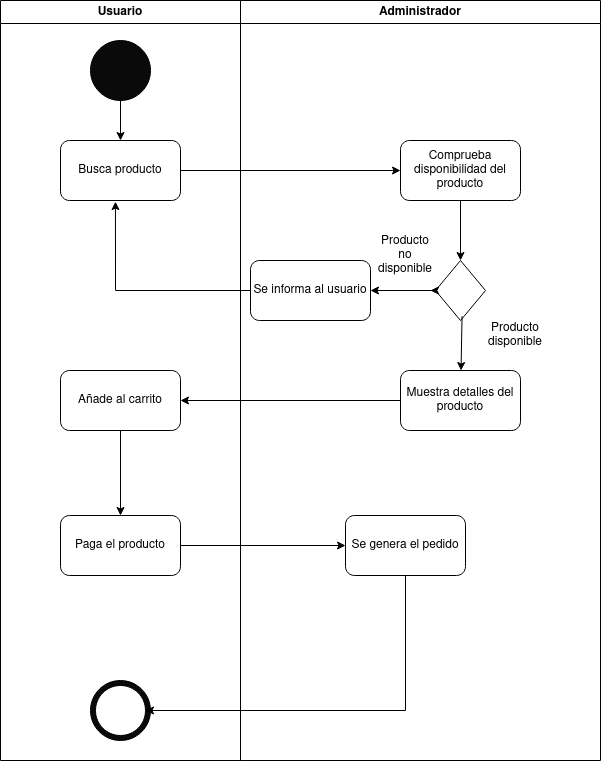

The diagram above was exported from draw.io. Its source (the exported page's mxGraphModel, read from the mxfile embedded in the PNG):
<mxGraphModel dx="2049" dy="1136" grid="1" gridSize="10" guides="1" tooltips="1" connect="1" arrows="1" fold="1" page="1" pageScale="1" pageWidth="827" pageHeight="1169" math="0" shadow="0">
  <root>
    <mxCell id="0" />
    <mxCell id="1" parent="0" />
    <mxCell id="yvYPalGavBVkVp-TFTj6-55" value="Usuario" style="swimlane;whiteSpace=wrap;html=1;" vertex="1" parent="1">
      <mxGeometry x="40" y="40" width="240" height="760" as="geometry" />
    </mxCell>
    <mxCell id="yvYPalGavBVkVp-TFTj6-58" value="" style="ellipse;whiteSpace=wrap;html=1;aspect=fixed;fillColor=#0A0A0A;" vertex="1" parent="yvYPalGavBVkVp-TFTj6-55">
      <mxGeometry x="90" y="40" width="60" height="60" as="geometry" />
    </mxCell>
    <mxCell id="yvYPalGavBVkVp-TFTj6-62" value="" style="group" vertex="1" connectable="0" parent="yvYPalGavBVkVp-TFTj6-55">
      <mxGeometry x="90" y="680" width="60" height="60" as="geometry" />
    </mxCell>
    <mxCell id="yvYPalGavBVkVp-TFTj6-60" value="" style="ellipse;whiteSpace=wrap;html=1;aspect=fixed;fillColor=#0A0A0A;" vertex="1" parent="yvYPalGavBVkVp-TFTj6-62">
      <mxGeometry width="60" height="60" as="geometry" />
    </mxCell>
    <mxCell id="yvYPalGavBVkVp-TFTj6-61" value="" style="ellipse;whiteSpace=wrap;html=1;aspect=fixed;fillColor=#FFFFFF;" vertex="1" parent="yvYPalGavBVkVp-TFTj6-62">
      <mxGeometry x="5" y="5" width="50" height="50" as="geometry" />
    </mxCell>
    <mxCell id="yvYPalGavBVkVp-TFTj6-63" value="Busca producto" style="rounded=1;whiteSpace=wrap;html=1;" vertex="1" parent="yvYPalGavBVkVp-TFTj6-55">
      <mxGeometry x="60" y="140" width="120" height="60" as="geometry" />
    </mxCell>
    <mxCell id="yvYPalGavBVkVp-TFTj6-64" value="" style="endArrow=classic;html=1;rounded=0;entryX=0.5;entryY=0;entryDx=0;entryDy=0;" edge="1" parent="yvYPalGavBVkVp-TFTj6-55" target="yvYPalGavBVkVp-TFTj6-63">
      <mxGeometry width="50" height="50" relative="1" as="geometry">
        <mxPoint x="120" y="100" as="sourcePoint" />
        <mxPoint x="170" y="50" as="targetPoint" />
      </mxGeometry>
    </mxCell>
    <mxCell id="yvYPalGavBVkVp-TFTj6-67" value="" style="endArrow=classic;html=1;rounded=0;entryX=0;entryY=0.5;entryDx=0;entryDy=0;" edge="1" parent="yvYPalGavBVkVp-TFTj6-55" target="yvYPalGavBVkVp-TFTj6-65">
      <mxGeometry width="50" height="50" relative="1" as="geometry">
        <mxPoint x="180" y="170" as="sourcePoint" />
        <mxPoint x="230" y="120" as="targetPoint" />
      </mxGeometry>
    </mxCell>
    <mxCell id="yvYPalGavBVkVp-TFTj6-113" value="Añade al carrito" style="rounded=1;whiteSpace=wrap;html=1;" vertex="1" parent="yvYPalGavBVkVp-TFTj6-55">
      <mxGeometry x="60" y="370" width="120" height="60" as="geometry" />
    </mxCell>
    <mxCell id="yvYPalGavBVkVp-TFTj6-114" value="Paga el producto" style="rounded=1;whiteSpace=wrap;html=1;" vertex="1" parent="yvYPalGavBVkVp-TFTj6-55">
      <mxGeometry x="60" y="515" width="120" height="60" as="geometry" />
    </mxCell>
    <mxCell id="yvYPalGavBVkVp-TFTj6-118" value="" style="endArrow=classic;html=1;rounded=0;exitX=0.5;exitY=1;exitDx=0;exitDy=0;" edge="1" parent="yvYPalGavBVkVp-TFTj6-55" source="yvYPalGavBVkVp-TFTj6-113" target="yvYPalGavBVkVp-TFTj6-114">
      <mxGeometry width="50" height="50" relative="1" as="geometry">
        <mxPoint x="130" y="510" as="sourcePoint" />
        <mxPoint x="180" y="460" as="targetPoint" />
      </mxGeometry>
    </mxCell>
    <mxCell id="yvYPalGavBVkVp-TFTj6-56" value="Administrador" style="swimlane;whiteSpace=wrap;html=1;" vertex="1" parent="1">
      <mxGeometry x="280" y="40" width="360" height="760" as="geometry" />
    </mxCell>
    <mxCell id="yvYPalGavBVkVp-TFTj6-65" value="Comprueba disponibilidad del producto" style="rounded=1;whiteSpace=wrap;html=1;" vertex="1" parent="yvYPalGavBVkVp-TFTj6-56">
      <mxGeometry x="160" y="140" width="120" height="60" as="geometry" />
    </mxCell>
    <mxCell id="yvYPalGavBVkVp-TFTj6-111" style="edgeStyle=orthogonalEdgeStyle;rounded=0;orthogonalLoop=1;jettySize=auto;html=1;entryX=1;entryY=0.5;entryDx=0;entryDy=0;" edge="1" parent="yvYPalGavBVkVp-TFTj6-56" source="yvYPalGavBVkVp-TFTj6-68" target="yvYPalGavBVkVp-TFTj6-76">
      <mxGeometry relative="1" as="geometry" />
    </mxCell>
    <mxCell id="yvYPalGavBVkVp-TFTj6-68" value="" style="rhombus;whiteSpace=wrap;html=1;" vertex="1" parent="yvYPalGavBVkVp-TFTj6-56">
      <mxGeometry x="195" y="260" width="50" height="60" as="geometry" />
    </mxCell>
    <mxCell id="yvYPalGavBVkVp-TFTj6-69" value="Producto no disponible" style="text;html=1;align=center;verticalAlign=middle;whiteSpace=wrap;rounded=0;" vertex="1" parent="yvYPalGavBVkVp-TFTj6-56">
      <mxGeometry x="135" y="240" width="60" height="30" as="geometry" />
    </mxCell>
    <mxCell id="yvYPalGavBVkVp-TFTj6-70" value="Producto disponible" style="text;html=1;align=center;verticalAlign=middle;whiteSpace=wrap;rounded=0;" vertex="1" parent="yvYPalGavBVkVp-TFTj6-56">
      <mxGeometry x="245" y="320" width="60" height="30" as="geometry" />
    </mxCell>
    <mxCell id="yvYPalGavBVkVp-TFTj6-72" value="" style="endArrow=classic;html=1;rounded=0;entryX=0.5;entryY=0;entryDx=0;entryDy=0;exitX=0.5;exitY=1;exitDx=0;exitDy=0;" edge="1" parent="yvYPalGavBVkVp-TFTj6-56" source="yvYPalGavBVkVp-TFTj6-65" target="yvYPalGavBVkVp-TFTj6-68">
      <mxGeometry width="50" height="50" relative="1" as="geometry">
        <mxPoint x="70" y="260" as="sourcePoint" />
        <mxPoint x="120" y="210" as="targetPoint" />
      </mxGeometry>
    </mxCell>
    <mxCell id="yvYPalGavBVkVp-TFTj6-76" value="Se informa al usuario" style="rounded=1;whiteSpace=wrap;html=1;" vertex="1" parent="yvYPalGavBVkVp-TFTj6-56">
      <mxGeometry x="10" y="260" width="120" height="60" as="geometry" />
    </mxCell>
    <mxCell id="yvYPalGavBVkVp-TFTj6-110" value="" style="endArrow=classic;html=1;rounded=0;" edge="1" parent="yvYPalGavBVkVp-TFTj6-56" source="yvYPalGavBVkVp-TFTj6-68">
      <mxGeometry width="50" height="50" relative="1" as="geometry">
        <mxPoint x="140" y="340" as="sourcePoint" />
        <mxPoint x="190" y="290" as="targetPoint" />
      </mxGeometry>
    </mxCell>
    <mxCell id="yvYPalGavBVkVp-TFTj6-112" value="Muestra detalles del producto" style="rounded=1;whiteSpace=wrap;html=1;" vertex="1" parent="yvYPalGavBVkVp-TFTj6-56">
      <mxGeometry x="160" y="370" width="120" height="60" as="geometry" />
    </mxCell>
    <mxCell id="yvYPalGavBVkVp-TFTj6-115" value="Se genera el pedido" style="rounded=1;whiteSpace=wrap;html=1;" vertex="1" parent="yvYPalGavBVkVp-TFTj6-56">
      <mxGeometry x="105" y="515" width="120" height="60" as="geometry" />
    </mxCell>
    <mxCell id="yvYPalGavBVkVp-TFTj6-116" value="" style="endArrow=classic;html=1;rounded=0;exitX=0.531;exitY=0.929;exitDx=0;exitDy=0;exitPerimeter=0;" edge="1" parent="yvYPalGavBVkVp-TFTj6-56" source="yvYPalGavBVkVp-TFTj6-68" target="yvYPalGavBVkVp-TFTj6-112">
      <mxGeometry width="50" height="50" relative="1" as="geometry">
        <mxPoint x="60" y="420" as="sourcePoint" />
        <mxPoint x="110" y="370" as="targetPoint" />
      </mxGeometry>
    </mxCell>
    <mxCell id="yvYPalGavBVkVp-TFTj6-84" value="" style="endArrow=classic;html=1;rounded=0;exitX=0;exitY=0.5;exitDx=0;exitDy=0;entryX=0.458;entryY=1.019;entryDx=0;entryDy=0;entryPerimeter=0;" edge="1" parent="1" source="yvYPalGavBVkVp-TFTj6-76" target="yvYPalGavBVkVp-TFTj6-63">
      <mxGeometry width="50" height="50" relative="1" as="geometry">
        <mxPoint x="80" y="390" as="sourcePoint" />
        <mxPoint x="130" y="340" as="targetPoint" />
        <Array as="points">
          <mxPoint x="155" y="330" />
        </Array>
      </mxGeometry>
    </mxCell>
    <mxCell id="yvYPalGavBVkVp-TFTj6-117" value="" style="endArrow=classic;html=1;rounded=0;entryX=1;entryY=0.5;entryDx=0;entryDy=0;" edge="1" parent="1" source="yvYPalGavBVkVp-TFTj6-112" target="yvYPalGavBVkVp-TFTj6-113">
      <mxGeometry width="50" height="50" relative="1" as="geometry">
        <mxPoint x="320" y="480" as="sourcePoint" />
        <mxPoint x="370" y="430" as="targetPoint" />
      </mxGeometry>
    </mxCell>
    <mxCell id="yvYPalGavBVkVp-TFTj6-119" value="" style="endArrow=classic;html=1;rounded=0;" edge="1" parent="1" source="yvYPalGavBVkVp-TFTj6-114" target="yvYPalGavBVkVp-TFTj6-115">
      <mxGeometry width="50" height="50" relative="1" as="geometry">
        <mxPoint x="190" y="530" as="sourcePoint" />
        <mxPoint x="240" y="480" as="targetPoint" />
      </mxGeometry>
    </mxCell>
    <mxCell id="yvYPalGavBVkVp-TFTj6-120" value="" style="endArrow=classic;html=1;rounded=0;" edge="1" parent="1" source="yvYPalGavBVkVp-TFTj6-115" target="yvYPalGavBVkVp-TFTj6-61">
      <mxGeometry width="50" height="50" relative="1" as="geometry">
        <mxPoint x="410" y="740" as="sourcePoint" />
        <mxPoint x="460" y="690" as="targetPoint" />
        <Array as="points">
          <mxPoint x="445" y="750" />
        </Array>
      </mxGeometry>
    </mxCell>
  </root>
</mxGraphModel>